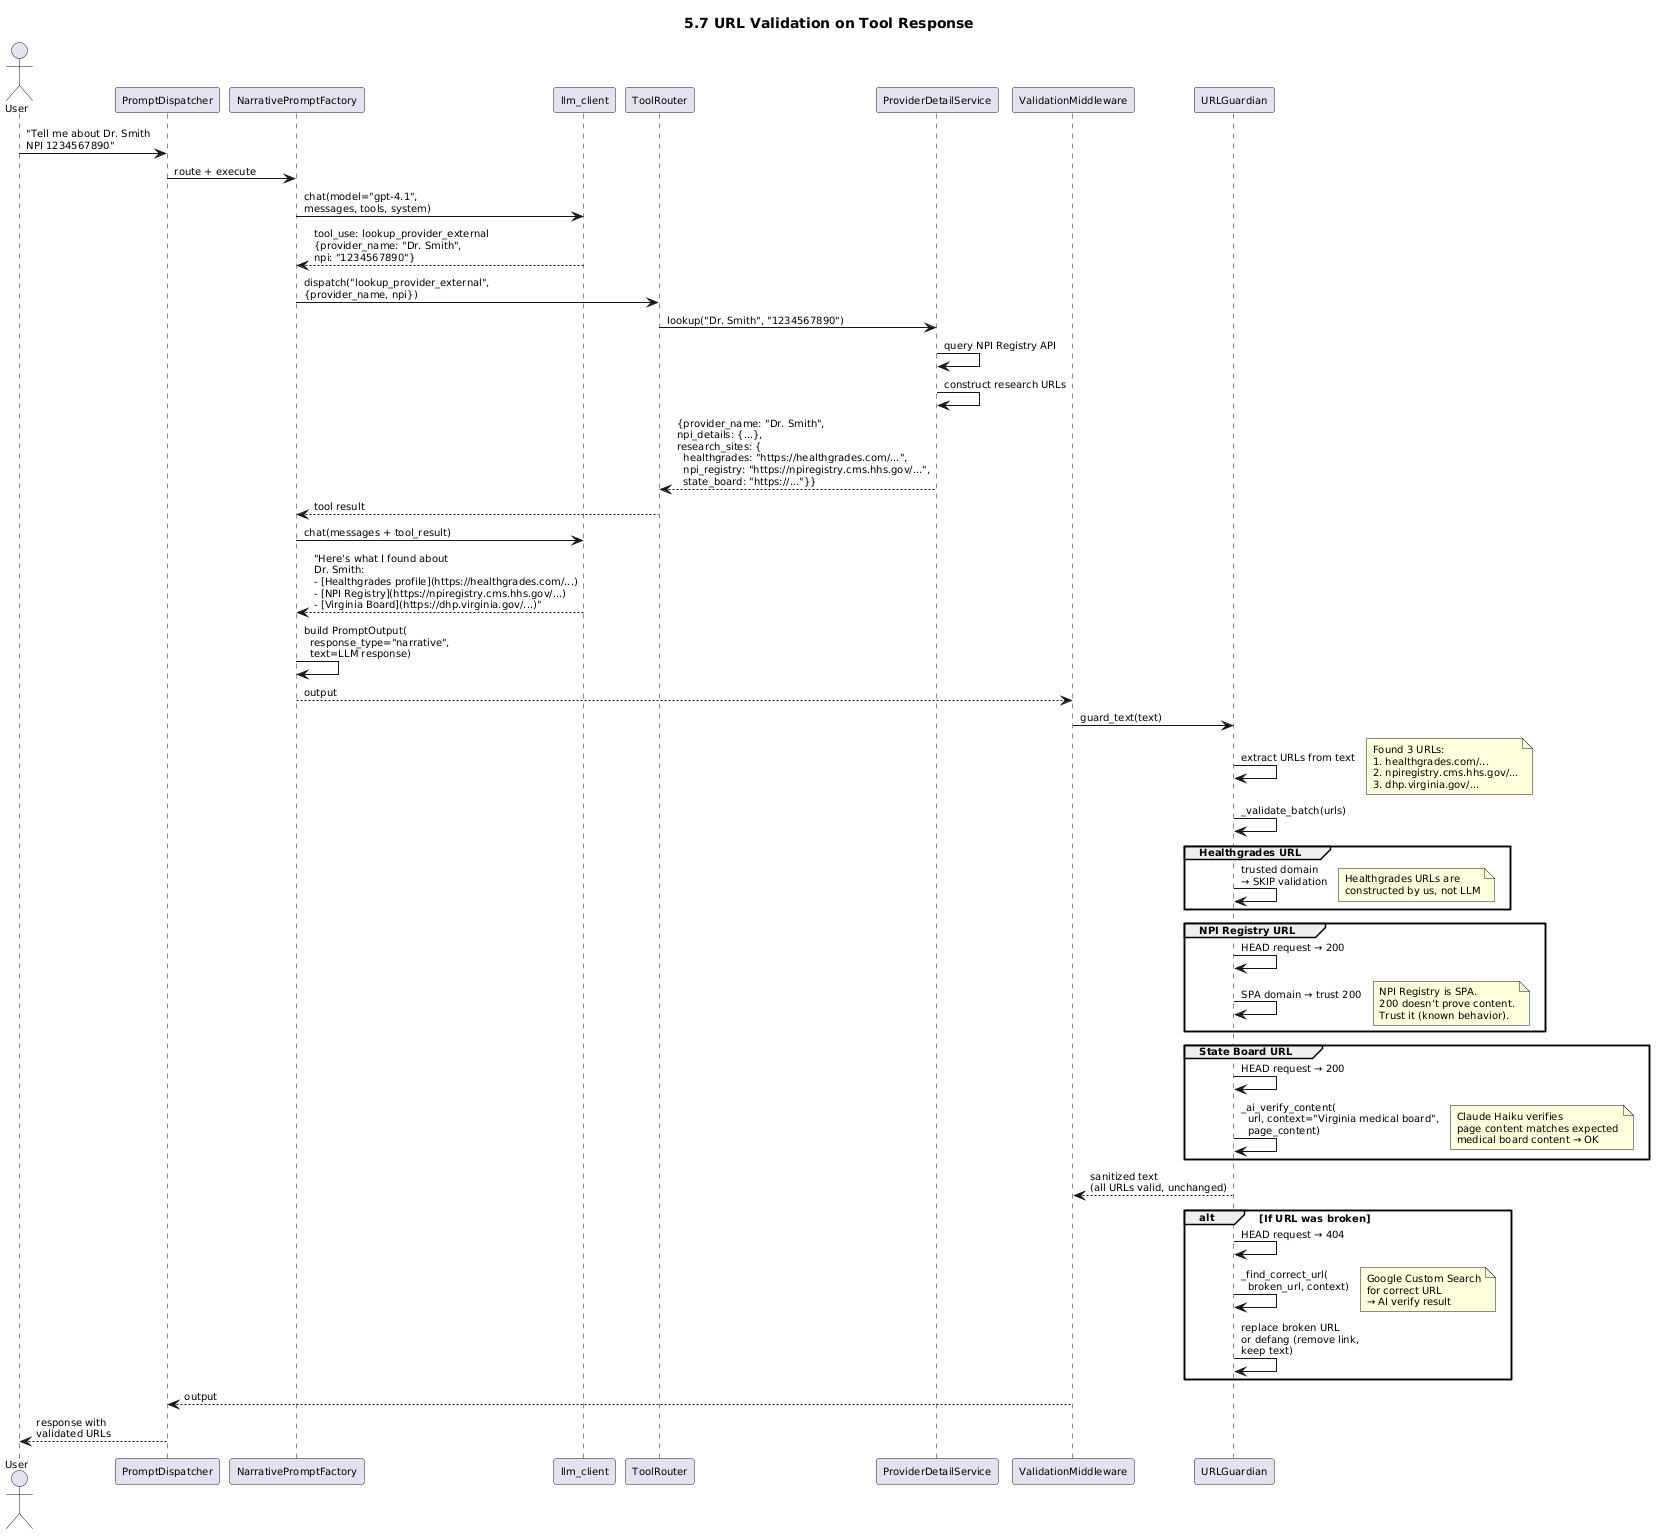

The diagram above was rendered by PlantUML. Its source (embedded in the PNG):
@startuml
title 5.7 URL Validation on Tool Response
skinparam shadowing false
skinparam defaultFontSize 10

actor User
participant "PromptDispatcher" as Dispatcher
participant "NarrativePromptFactory" as NPF
participant "llm_client" as LLM
participant "ToolRouter" as TR
participant "ProviderDetailService" as PDS
participant "ValidationMiddleware" as ValMW
participant "URLGuardian" as UG

User -> Dispatcher: "Tell me about Dr. Smith\nNPI 1234567890"

Dispatcher -> NPF: route + execute

NPF -> LLM: chat(model="gpt-4.1",\nmessages, tools, system)
LLM --> NPF: tool_use: lookup_provider_external\n{provider_name: "Dr. Smith",\nnpi: "1234567890"}

NPF -> TR: dispatch("lookup_provider_external",\n{provider_name, npi})
TR -> PDS: lookup("Dr. Smith", "1234567890")
PDS -> PDS: query NPI Registry API
PDS -> PDS: construct research URLs
PDS --> TR: {provider_name: "Dr. Smith",\nnpi_details: {...},\nresearch_sites: {\n  healthgrades: "https://healthgrades.com/...",\n  npi_registry: "https://npiregistry.cms.hhs.gov/...",\n  state_board: "https://..."}}
TR --> NPF: tool result

NPF -> LLM: chat(messages + tool_result)
LLM --> NPF: "Here's what I found about\nDr. Smith:\n- [Healthgrades profile](https://healthgrades.com/...)\n- [NPI Registry](https://npiregistry.cms.hhs.gov/...)\n- [Virginia Board](https://dhp.virginia.gov/...)"

NPF -> NPF: build PromptOutput(\n  response_type="narrative",\n  text=LLM response)
NPF --> ValMW: output

' URL Validation in middleware
ValMW -> UG: guard_text(text)

UG -> UG: extract URLs from text
note right: Found 3 URLs:\n1. healthgrades.com/...\n2. npiregistry.cms.hhs.gov/...\n3. dhp.virginia.gov/...

UG -> UG: _validate_batch(urls)

group Healthgrades URL
  UG -> UG: trusted domain\n→ SKIP validation
  note right: Healthgrades URLs are\nconstructed by us, not LLM
end

group NPI Registry URL
  UG -> UG: HEAD request → 200
  UG -> UG: SPA domain → trust 200
  note right: NPI Registry is SPA.\n200 doesn't prove content.\nTrust it (known behavior).
end

group State Board URL
  UG -> UG: HEAD request → 200
  UG -> UG: _ai_verify_content(\n  url, context="Virginia medical board",\n  page_content)
  note right: Claude Haiku verifies\npage content matches expected\nmedical board content → OK
end

UG --> ValMW: sanitized text\n(all URLs valid, unchanged)

alt If URL was broken
  UG -> UG: HEAD request → 404
  UG -> UG: _find_correct_url(\n  broken_url, context)
  note right: Google Custom Search\nfor correct URL\n→ AI verify result
  UG -> UG: replace broken URL\nor defang (remove link,\nkeep text)
end

ValMW --> Dispatcher: output
Dispatcher --> User: response with\nvalidated URLs
@enduml